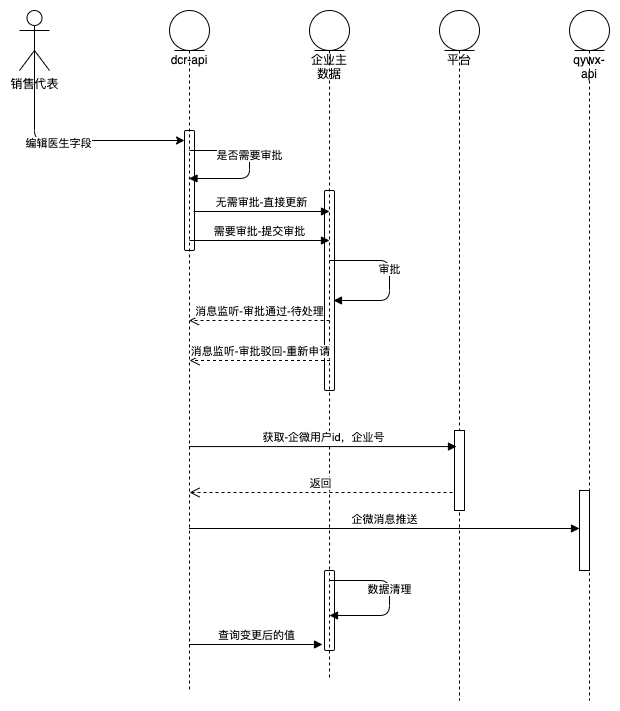

The diagram above was exported from draw.io. Its source (the exported page's mxGraphModel, read from the mxfile embedded in the PNG):
<mxGraphModel dx="1426" dy="852" grid="1" gridSize="10" guides="1" tooltips="1" connect="1" arrows="1" fold="1" page="1" pageScale="1" pageWidth="2339" pageHeight="3300" math="0" shadow="0">
  <root>
    <mxCell id="0" />
    <mxCell id="1" parent="0" />
    <mxCell id="WjiqbBckLZQu5o-3oW2P-1" style="edgeStyle=orthogonalEdgeStyle;sketch=0;orthogonalLoop=1;jettySize=auto;html=1;exitX=0.5;exitY=0.5;exitDx=0;exitDy=0;exitPerimeter=0;shadow=0;" edge="1" parent="1" source="WjiqbBckLZQu5o-3oW2P-3" target="WjiqbBckLZQu5o-3oW2P-9">
      <mxGeometry relative="1" as="geometry">
        <Array as="points">
          <mxPoint x="305" y="770" />
        </Array>
      </mxGeometry>
    </mxCell>
    <mxCell id="WjiqbBckLZQu5o-3oW2P-2" value="编辑医生字段" style="edgeLabel;html=1;align=center;verticalAlign=middle;resizable=0;points=[];" vertex="1" connectable="0" parent="WjiqbBckLZQu5o-3oW2P-1">
      <mxGeometry x="-0.0164" y="-2" relative="1" as="geometry">
        <mxPoint as="offset" />
      </mxGeometry>
    </mxCell>
    <mxCell id="WjiqbBckLZQu5o-3oW2P-3" value="销售代表" style="shape=umlActor;verticalLabelPosition=bottom;verticalAlign=top;html=1;rounded=1;shadow=0;sketch=0;fillColor=none;" vertex="1" parent="1">
      <mxGeometry x="290" y="640" width="30" height="60" as="geometry" />
    </mxCell>
    <mxCell id="WjiqbBckLZQu5o-3oW2P-4" value="企业主数据" style="shape=umlLifeline;participant=umlEntity;perimeter=lifelinePerimeter;whiteSpace=wrap;html=1;container=1;collapsible=0;recursiveResize=0;verticalAlign=top;spacingTop=36;outlineConnect=0;rounded=1;shadow=0;sketch=0;" vertex="1" parent="1">
      <mxGeometry x="580" y="640" width="40" height="670" as="geometry" />
    </mxCell>
    <mxCell id="WjiqbBckLZQu5o-3oW2P-5" value="" style="html=1;points=[];perimeter=orthogonalPerimeter;rounded=1;shadow=0;sketch=0;fillColor=none;" vertex="1" parent="WjiqbBckLZQu5o-3oW2P-4">
      <mxGeometry x="15" y="180" width="10" height="200" as="geometry" />
    </mxCell>
    <mxCell id="WjiqbBckLZQu5o-3oW2P-6" value="消息监听-审批通过-待处理" style="html=1;verticalAlign=bottom;endArrow=open;dashed=1;endSize=8;shadow=0;sketch=0;" edge="1" parent="WjiqbBckLZQu5o-3oW2P-4" target="WjiqbBckLZQu5o-3oW2P-8">
      <mxGeometry relative="1" as="geometry">
        <mxPoint x="20" y="310" as="sourcePoint" />
        <mxPoint x="-60" y="310" as="targetPoint" />
      </mxGeometry>
    </mxCell>
    <mxCell id="WjiqbBckLZQu5o-3oW2P-7" value="" style="html=1;points=[];perimeter=orthogonalPerimeter;rounded=1;shadow=0;sketch=0;fillColor=none;" vertex="1" parent="WjiqbBckLZQu5o-3oW2P-4">
      <mxGeometry x="15" y="560" width="10" height="80" as="geometry" />
    </mxCell>
    <mxCell id="WjiqbBckLZQu5o-3oW2P-8" value="dcr-api" style="shape=umlLifeline;participant=umlEntity;perimeter=lifelinePerimeter;whiteSpace=wrap;html=1;container=1;collapsible=0;recursiveResize=0;verticalAlign=top;spacingTop=36;outlineConnect=0;rounded=1;shadow=0;sketch=0;" vertex="1" parent="1">
      <mxGeometry x="440" y="640" width="40" height="680" as="geometry" />
    </mxCell>
    <mxCell id="WjiqbBckLZQu5o-3oW2P-9" value="" style="html=1;points=[];perimeter=orthogonalPerimeter;rounded=1;shadow=0;sketch=0;fillColor=none;" vertex="1" parent="WjiqbBckLZQu5o-3oW2P-8">
      <mxGeometry x="15" y="120" width="10" height="120" as="geometry" />
    </mxCell>
    <mxCell id="WjiqbBckLZQu5o-3oW2P-10" value="是否需要审批" style="html=1;verticalAlign=bottom;endArrow=block;shadow=0;sketch=0;" edge="1" parent="WjiqbBckLZQu5o-3oW2P-8" target="WjiqbBckLZQu5o-3oW2P-8">
      <mxGeometry width="80" relative="1" as="geometry">
        <mxPoint x="20" y="140" as="sourcePoint" />
        <mxPoint x="120" y="150" as="targetPoint" />
        <Array as="points">
          <mxPoint x="80" y="140" />
          <mxPoint x="80" y="168" />
        </Array>
      </mxGeometry>
    </mxCell>
    <mxCell id="WjiqbBckLZQu5o-3oW2P-11" value="无需审批-直接更新" style="html=1;verticalAlign=bottom;endArrow=block;shadow=0;sketch=0;exitX=0.9;exitY=0.675;exitDx=0;exitDy=0;exitPerimeter=0;" edge="1" parent="1" source="WjiqbBckLZQu5o-3oW2P-9">
      <mxGeometry width="80" relative="1" as="geometry">
        <mxPoint x="470" y="840" as="sourcePoint" />
        <mxPoint x="600" y="841" as="targetPoint" />
      </mxGeometry>
    </mxCell>
    <mxCell id="WjiqbBckLZQu5o-3oW2P-12" value="需要审批-提交审批" style="html=1;verticalAlign=bottom;endArrow=block;shadow=0;sketch=0;" edge="1" parent="1">
      <mxGeometry width="80" relative="1" as="geometry">
        <mxPoint x="460" y="870" as="sourcePoint" />
        <mxPoint x="600" y="870" as="targetPoint" />
      </mxGeometry>
    </mxCell>
    <mxCell id="WjiqbBckLZQu5o-3oW2P-13" value="审批" style="html=1;verticalAlign=bottom;endArrow=block;shadow=0;sketch=0;entryX=0.9;entryY=0.55;entryDx=0;entryDy=0;entryPerimeter=0;" edge="1" parent="1" target="WjiqbBckLZQu5o-3oW2P-5">
      <mxGeometry width="80" relative="1" as="geometry">
        <mxPoint x="600" y="890" as="sourcePoint" />
        <mxPoint x="690" y="890" as="targetPoint" />
        <Array as="points">
          <mxPoint x="660" y="890" />
          <mxPoint x="660" y="930" />
        </Array>
      </mxGeometry>
    </mxCell>
    <mxCell id="WjiqbBckLZQu5o-3oW2P-14" value="消息监听-审批驳回-重新申请" style="html=1;verticalAlign=bottom;endArrow=open;dashed=1;endSize=8;shadow=0;sketch=0;" edge="1" parent="1">
      <mxGeometry relative="1" as="geometry">
        <mxPoint x="600.5" y="990" as="sourcePoint" />
        <mxPoint x="460" y="990" as="targetPoint" />
      </mxGeometry>
    </mxCell>
    <mxCell id="WjiqbBckLZQu5o-3oW2P-15" value="数据清理" style="html=1;verticalAlign=bottom;endArrow=block;shadow=0;sketch=0;" edge="1" parent="1">
      <mxGeometry width="80" relative="1" as="geometry">
        <mxPoint x="600" y="1210" as="sourcePoint" />
        <mxPoint x="600" y="1245" as="targetPoint" />
        <Array as="points">
          <mxPoint x="660" y="1210" />
          <mxPoint x="660" y="1245" />
        </Array>
      </mxGeometry>
    </mxCell>
    <mxCell id="WjiqbBckLZQu5o-3oW2P-16" value="查询变更后的值" style="html=1;verticalAlign=bottom;endArrow=block;shadow=0;sketch=0;entryX=-0.2;entryY=0.925;entryDx=0;entryDy=0;entryPerimeter=0;" edge="1" parent="1" target="WjiqbBckLZQu5o-3oW2P-7">
      <mxGeometry width="80" relative="1" as="geometry">
        <mxPoint x="459.5" y="1274" as="sourcePoint" />
        <mxPoint x="800" y="1080" as="targetPoint" />
      </mxGeometry>
    </mxCell>
    <mxCell id="WjiqbBckLZQu5o-3oW2P-17" value="平台" style="shape=umlLifeline;participant=umlEntity;perimeter=lifelinePerimeter;whiteSpace=wrap;html=1;container=1;collapsible=0;recursiveResize=0;verticalAlign=top;spacingTop=36;outlineConnect=0;" vertex="1" parent="1">
      <mxGeometry x="710" y="640" width="40" height="690" as="geometry" />
    </mxCell>
    <mxCell id="WjiqbBckLZQu5o-3oW2P-18" value="" style="html=1;points=[];perimeter=orthogonalPerimeter;" vertex="1" parent="WjiqbBckLZQu5o-3oW2P-17">
      <mxGeometry x="15" y="420" width="10" height="80" as="geometry" />
    </mxCell>
    <mxCell id="WjiqbBckLZQu5o-3oW2P-19" value="获取-企微用户id，企业号" style="html=1;verticalAlign=bottom;endArrow=block;rounded=0;entryX=0.425;entryY=0.632;entryDx=0;entryDy=0;entryPerimeter=0;" edge="1" parent="1" source="WjiqbBckLZQu5o-3oW2P-8" target="WjiqbBckLZQu5o-3oW2P-17">
      <mxGeometry width="80" relative="1" as="geometry">
        <mxPoint x="520" y="1090" as="sourcePoint" />
        <mxPoint x="535" y="1080" as="targetPoint" />
      </mxGeometry>
    </mxCell>
    <mxCell id="WjiqbBckLZQu5o-3oW2P-20" value="qywx-api" style="shape=umlLifeline;participant=umlEntity;perimeter=lifelinePerimeter;whiteSpace=wrap;html=1;container=1;collapsible=0;recursiveResize=0;verticalAlign=top;spacingTop=36;outlineConnect=0;" vertex="1" parent="1">
      <mxGeometry x="840" y="640" width="40" height="690" as="geometry" />
    </mxCell>
    <mxCell id="WjiqbBckLZQu5o-3oW2P-21" value="" style="html=1;points=[];perimeter=orthogonalPerimeter;" vertex="1" parent="WjiqbBckLZQu5o-3oW2P-20">
      <mxGeometry x="10" y="480" width="10" height="80" as="geometry" />
    </mxCell>
    <mxCell id="WjiqbBckLZQu5o-3oW2P-22" value="返回" style="html=1;verticalAlign=bottom;endArrow=open;dashed=1;endSize=8;rounded=0;exitX=-0.2;exitY=0.775;exitDx=0;exitDy=0;exitPerimeter=0;" edge="1" parent="1" source="WjiqbBckLZQu5o-3oW2P-18">
      <mxGeometry relative="1" as="geometry">
        <mxPoint x="640" y="1120" as="sourcePoint" />
        <mxPoint x="460" y="1122" as="targetPoint" />
      </mxGeometry>
    </mxCell>
    <mxCell id="WjiqbBckLZQu5o-3oW2P-23" value="企微消息推送" style="html=1;verticalAlign=bottom;endArrow=block;rounded=0;entryX=0;entryY=0.475;entryDx=0;entryDy=0;entryPerimeter=0;" edge="1" parent="1" source="WjiqbBckLZQu5o-3oW2P-8" target="WjiqbBckLZQu5o-3oW2P-21">
      <mxGeometry width="80" relative="1" as="geometry">
        <mxPoint x="469.5" y="1086.08" as="sourcePoint" />
        <mxPoint x="737" y="1086.08" as="targetPoint" />
      </mxGeometry>
    </mxCell>
  </root>
</mxGraphModel>